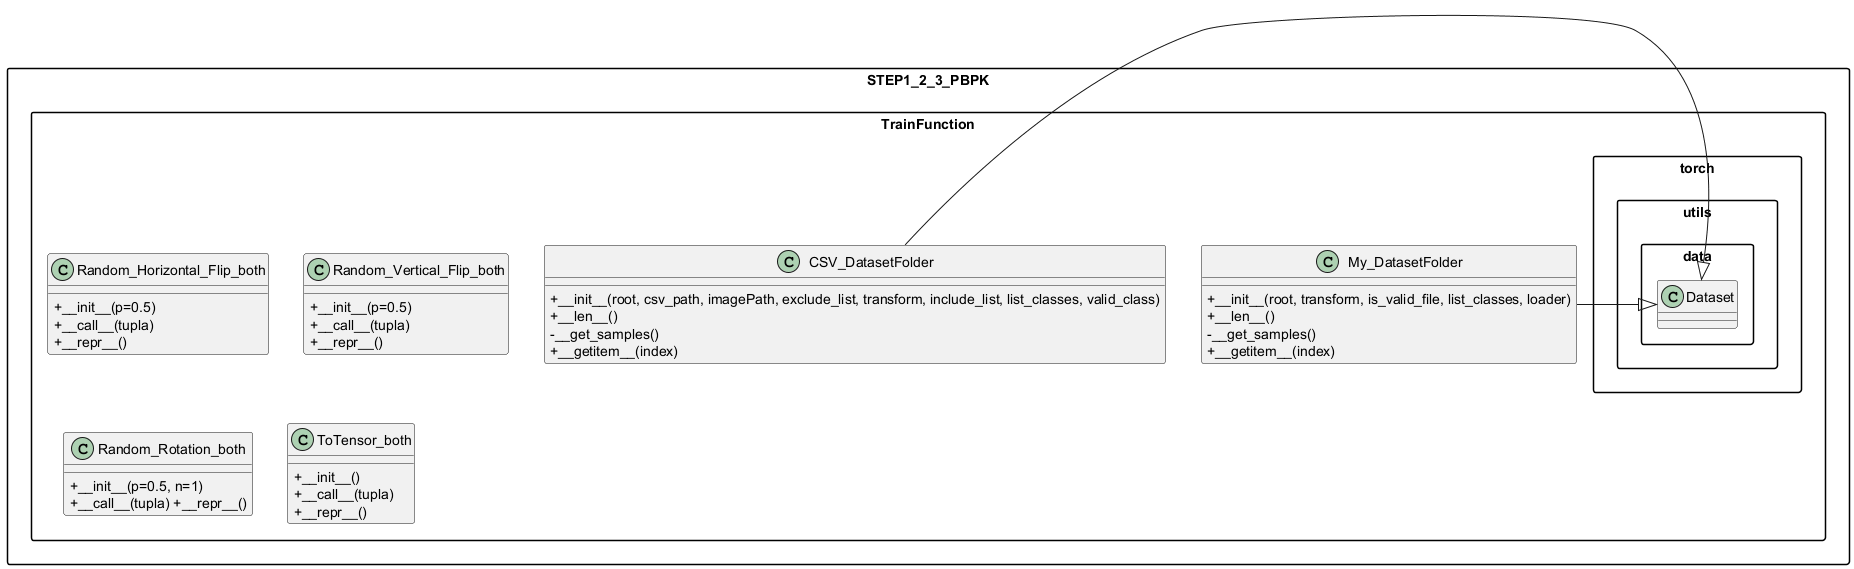

The diagram above was rendered by PlantUML. Its source (embedded in the PNG):
@startuml
skinparam packageStyle rectangle
skinparam classAttributeIconSize 0

package STEP1_2_3_PBPK.TrainFunction {

  package torch.utils.data {
    class Dataset
  }

  class My_DatasetFolder {
    +__init__(root, transform, is_valid_file, list_classes, loader)
    +__len__()
    -__get_samples()
    +__getitem__(index)
  }
  My_DatasetFolder -|> Dataset

  class CSV_DatasetFolder {
    +__init__(root, csv_path, imagePath, exclude_list, transform, include_list, list_classes, valid_class)
    +__len__()
    -__get_samples()
    +__getitem__(index)
  }
  CSV_DatasetFolder -|> Dataset

  class Random_Horizontal_Flip_both { 
+__init__(p=0.5)
 +__call__(tupla) 
+__repr__() 
}
  class Random_Vertical_Flip_both {
 +__init__(p=0.5) 
+__call__(tupla) 
+__repr__() 
}
  class Random_Rotation_both { 
+__init__(p=0.5, n=1) 
+__call__(tupla) +__repr__() 
}
  class ToTensor_both { 
+__init__()
 +__call__(tupla) 
+__repr__() 
}
}

@enduml